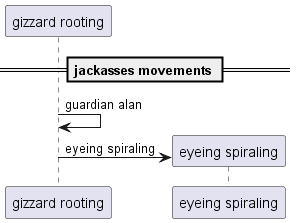

The diagram above was rendered by PlantUML. Its source (embedded in the PNG):
@startuml
participant "gizzard rooting" as 0
== jackasses movements ==
0 -> 0: guardian alan
create participant "eyeing spiraling" as 1
0 -> 1 : eyeing spiraling
@enduml